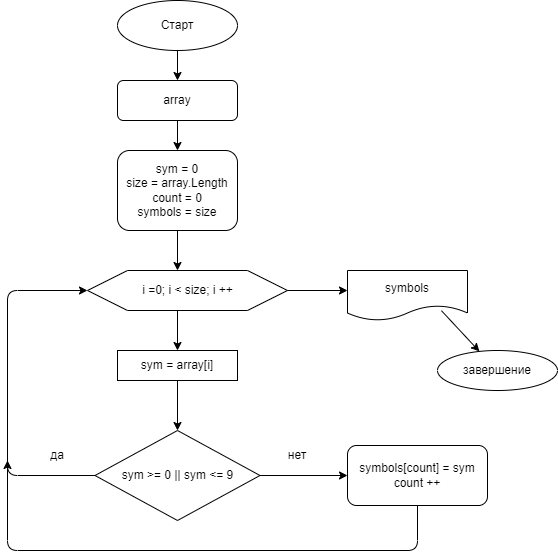

The diagram above was exported from draw.io. Its source (the exported page's mxGraphModel, read from the mxfile embedded in the PNG):
<mxGraphModel dx="750" dy="488" grid="1" gridSize="10" guides="1" tooltips="1" connect="1" arrows="1" fold="1" page="1" pageScale="1" pageWidth="827" pageHeight="1169" math="0" shadow="0">
  <root>
    <mxCell id="0" />
    <mxCell id="1" parent="0" />
    <mxCell id="2" value="Старт" style="ellipse;whiteSpace=wrap;html=1;" vertex="1" parent="1">
      <mxGeometry x="310" y="10" width="120" height="50" as="geometry" />
    </mxCell>
    <mxCell id="3" value="" style="endArrow=classic;html=1;exitX=0.5;exitY=1;exitDx=0;exitDy=0;" edge="1" parent="1" source="2">
      <mxGeometry width="50" height="50" relative="1" as="geometry">
        <mxPoint x="360" y="260" as="sourcePoint" />
        <mxPoint x="370" y="90" as="targetPoint" />
      </mxGeometry>
    </mxCell>
    <mxCell id="4" value="array" style="rounded=1;whiteSpace=wrap;html=1;" vertex="1" parent="1">
      <mxGeometry x="310" y="90" width="120" height="40" as="geometry" />
    </mxCell>
    <mxCell id="5" value="" style="endArrow=classic;html=1;exitX=0.5;exitY=1;exitDx=0;exitDy=0;" edge="1" parent="1" source="4">
      <mxGeometry width="50" height="50" relative="1" as="geometry">
        <mxPoint x="360" y="260" as="sourcePoint" />
        <mxPoint x="370" y="160" as="targetPoint" />
      </mxGeometry>
    </mxCell>
    <mxCell id="6" value="sym = 0&lt;br&gt;size = array.Length&lt;br&gt;count = 0&lt;br&gt;symbols = size" style="rounded=1;whiteSpace=wrap;html=1;" vertex="1" parent="1">
      <mxGeometry x="310" y="160" width="120" height="80" as="geometry" />
    </mxCell>
    <mxCell id="7" value="" style="endArrow=classic;html=1;exitX=0.5;exitY=1;exitDx=0;exitDy=0;" edge="1" parent="1" source="6">
      <mxGeometry width="50" height="50" relative="1" as="geometry">
        <mxPoint x="360" y="240" as="sourcePoint" />
        <mxPoint x="370" y="280" as="targetPoint" />
      </mxGeometry>
    </mxCell>
    <mxCell id="8" value="" style="endArrow=none;html=1;" edge="1" parent="1">
      <mxGeometry width="50" height="50" relative="1" as="geometry">
        <mxPoint x="320" y="280" as="sourcePoint" />
        <mxPoint x="440" y="280" as="targetPoint" />
      </mxGeometry>
    </mxCell>
    <mxCell id="9" value="" style="endArrow=none;html=1;" edge="1" parent="1">
      <mxGeometry width="50" height="50" relative="1" as="geometry">
        <mxPoint x="320" y="320" as="sourcePoint" />
        <mxPoint x="440" y="320" as="targetPoint" />
      </mxGeometry>
    </mxCell>
    <mxCell id="10" value="" style="endArrow=none;html=1;" edge="1" parent="1">
      <mxGeometry width="50" height="50" relative="1" as="geometry">
        <mxPoint x="320" y="280" as="sourcePoint" />
        <mxPoint x="280" y="300" as="targetPoint" />
      </mxGeometry>
    </mxCell>
    <mxCell id="11" value="" style="endArrow=none;html=1;" edge="1" parent="1">
      <mxGeometry width="50" height="50" relative="1" as="geometry">
        <mxPoint x="440" y="320" as="sourcePoint" />
        <mxPoint x="480" y="300" as="targetPoint" />
      </mxGeometry>
    </mxCell>
    <mxCell id="12" value="" style="endArrow=none;html=1;" edge="1" parent="1">
      <mxGeometry width="50" height="50" relative="1" as="geometry">
        <mxPoint x="440" y="280" as="sourcePoint" />
        <mxPoint x="480" y="300" as="targetPoint" />
      </mxGeometry>
    </mxCell>
    <mxCell id="13" value="" style="endArrow=none;html=1;" edge="1" parent="1">
      <mxGeometry width="50" height="50" relative="1" as="geometry">
        <mxPoint x="320" y="320" as="sourcePoint" />
        <mxPoint x="280" y="300" as="targetPoint" />
      </mxGeometry>
    </mxCell>
    <mxCell id="14" value="i =0; i &amp;lt; size; i ++" style="text;html=1;align=center;verticalAlign=middle;resizable=0;points=[];autosize=1;strokeColor=none;fillColor=none;" vertex="1" parent="1">
      <mxGeometry x="325" y="290" width="110" height="20" as="geometry" />
    </mxCell>
    <mxCell id="15" value="" style="endArrow=classic;html=1;" edge="1" parent="1">
      <mxGeometry width="50" height="50" relative="1" as="geometry">
        <mxPoint x="370" y="320" as="sourcePoint" />
        <mxPoint x="370" y="360" as="targetPoint" />
      </mxGeometry>
    </mxCell>
    <mxCell id="16" value="sym = array[i]" style="rounded=0;whiteSpace=wrap;html=1;" vertex="1" parent="1">
      <mxGeometry x="310" y="360" width="120" height="30" as="geometry" />
    </mxCell>
    <mxCell id="17" value="" style="endArrow=classic;html=1;exitX=0.5;exitY=1;exitDx=0;exitDy=0;" edge="1" parent="1" source="16">
      <mxGeometry width="50" height="50" relative="1" as="geometry">
        <mxPoint x="360" y="410" as="sourcePoint" />
        <mxPoint x="370" y="440" as="targetPoint" />
      </mxGeometry>
    </mxCell>
    <mxCell id="18" value="sym &amp;gt;= 0 || sym &amp;lt;= 9" style="rhombus;whiteSpace=wrap;html=1;" vertex="1" parent="1">
      <mxGeometry x="287.5" y="440" width="165" height="90" as="geometry" />
    </mxCell>
    <mxCell id="19" value="" style="endArrow=classic;html=1;exitX=0;exitY=0.5;exitDx=0;exitDy=0;" edge="1" parent="1" source="18">
      <mxGeometry width="50" height="50" relative="1" as="geometry">
        <mxPoint x="360" y="490" as="sourcePoint" />
        <mxPoint x="280" y="300" as="targetPoint" />
        <Array as="points">
          <mxPoint x="200" y="485" />
          <mxPoint x="200" y="300" />
        </Array>
      </mxGeometry>
    </mxCell>
    <mxCell id="20" value="" style="endArrow=classic;html=1;exitX=1;exitY=0.5;exitDx=0;exitDy=0;" edge="1" parent="1" source="18">
      <mxGeometry width="50" height="50" relative="1" as="geometry">
        <mxPoint x="360" y="490" as="sourcePoint" />
        <mxPoint x="540" y="485" as="targetPoint" />
      </mxGeometry>
    </mxCell>
    <mxCell id="21" value="да" style="text;html=1;strokeColor=none;fillColor=none;align=center;verticalAlign=middle;whiteSpace=wrap;rounded=0;" vertex="1" parent="1">
      <mxGeometry x="220" y="450" width="60" height="30" as="geometry" />
    </mxCell>
    <mxCell id="22" value="нет" style="text;html=1;strokeColor=none;fillColor=none;align=center;verticalAlign=middle;whiteSpace=wrap;rounded=0;" vertex="1" parent="1">
      <mxGeometry x="460" y="450" width="60" height="30" as="geometry" />
    </mxCell>
    <mxCell id="23" value="symbols[count] = sym&lt;br&gt;count ++" style="rounded=1;whiteSpace=wrap;html=1;" vertex="1" parent="1">
      <mxGeometry x="540" y="455" width="140" height="60" as="geometry" />
    </mxCell>
    <mxCell id="24" value="" style="endArrow=classic;html=1;exitX=0.5;exitY=1;exitDx=0;exitDy=0;" edge="1" parent="1" source="23">
      <mxGeometry width="50" height="50" relative="1" as="geometry">
        <mxPoint x="360" y="480" as="sourcePoint" />
        <mxPoint x="200" y="470" as="targetPoint" />
        <Array as="points">
          <mxPoint x="610" y="560" />
          <mxPoint x="200" y="560" />
        </Array>
      </mxGeometry>
    </mxCell>
    <mxCell id="25" value="" style="endArrow=classic;html=1;" edge="1" parent="1">
      <mxGeometry width="50" height="50" relative="1" as="geometry">
        <mxPoint x="480" y="300" as="sourcePoint" />
        <mxPoint x="540" y="300" as="targetPoint" />
      </mxGeometry>
    </mxCell>
    <mxCell id="26" value="symbols" style="shape=document;whiteSpace=wrap;html=1;boundedLbl=1;" vertex="1" parent="1">
      <mxGeometry x="540" y="280" width="120" height="50" as="geometry" />
    </mxCell>
    <mxCell id="27" value="завершение" style="ellipse;whiteSpace=wrap;html=1;" vertex="1" parent="1">
      <mxGeometry x="630" y="360" width="120" height="40" as="geometry" />
    </mxCell>
    <mxCell id="28" value="" style="endArrow=classic;html=1;exitX=0.783;exitY=0.804;exitDx=0;exitDy=0;exitPerimeter=0;" edge="1" parent="1" source="26" target="27">
      <mxGeometry width="50" height="50" relative="1" as="geometry">
        <mxPoint x="360" y="400" as="sourcePoint" />
        <mxPoint x="410" y="350" as="targetPoint" />
      </mxGeometry>
    </mxCell>
  </root>
</mxGraphModel>